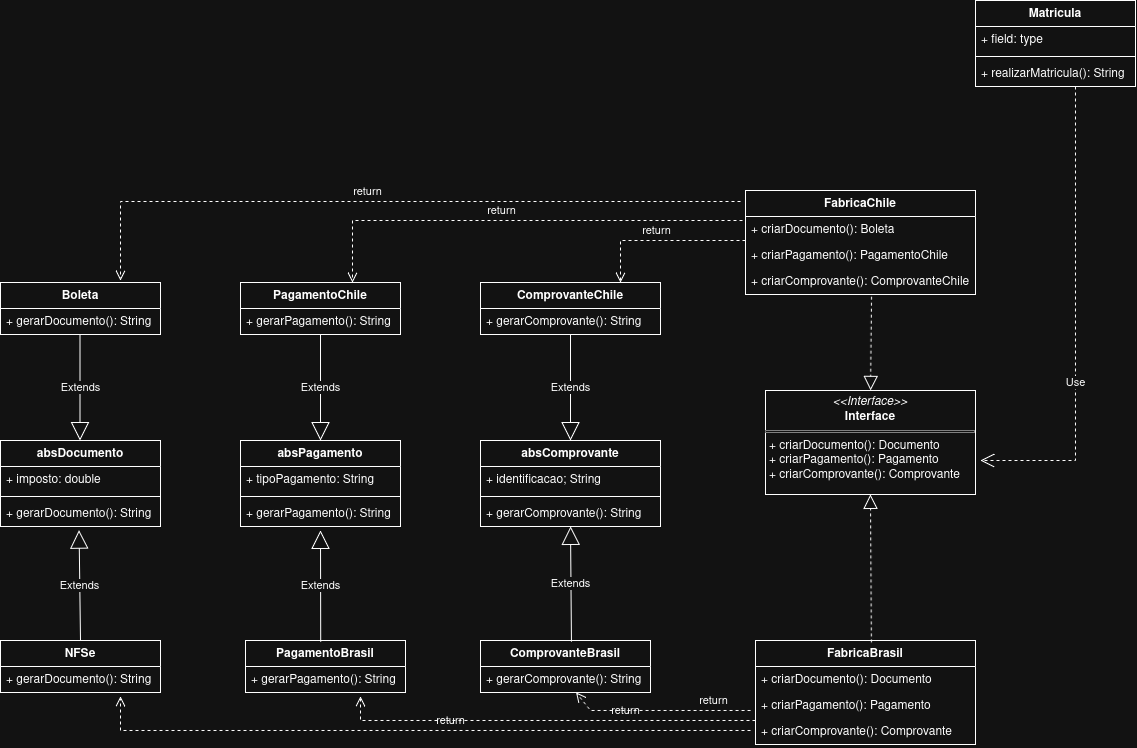

The diagram above was exported from draw.io. Its source (the exported page's mxGraphModel, read from the mxfile embedded in the PNG):
<mxGraphModel dx="1174" dy="1000" grid="1" gridSize="10" guides="1" tooltips="1" connect="1" arrows="1" fold="1" page="1" pageScale="1" pageWidth="827" pageHeight="1169" math="0" shadow="0">
  <root>
    <mxCell id="0" />
    <mxCell id="1" parent="0" />
    <mxCell id="KMnQSiE8RH11gvaNhNxu-1" parent="1" style="swimlane;fontStyle=1;align=center;verticalAlign=top;childLayout=stackLayout;horizontal=1;startSize=26;horizontalStack=0;resizeParent=1;resizeParentMax=0;resizeLast=0;collapsible=1;marginBottom=0;whiteSpace=wrap;html=1;" value="absDocumento" vertex="1">
      <mxGeometry height="86" width="160" x="160" y="560" as="geometry" />
    </mxCell>
    <mxCell id="KMnQSiE8RH11gvaNhNxu-2" parent="KMnQSiE8RH11gvaNhNxu-1" style="text;strokeColor=none;fillColor=none;align=left;verticalAlign=top;spacingLeft=4;spacingRight=4;overflow=hidden;rotatable=0;points=[[0,0.5],[1,0.5]];portConstraint=eastwest;whiteSpace=wrap;html=1;" value="+ imposto: double" vertex="1">
      <mxGeometry height="26" width="160" y="26" as="geometry" />
    </mxCell>
    <mxCell id="KMnQSiE8RH11gvaNhNxu-3" parent="KMnQSiE8RH11gvaNhNxu-1" style="line;strokeWidth=1;fillColor=none;align=left;verticalAlign=middle;spacingTop=-1;spacingLeft=3;spacingRight=3;rotatable=0;labelPosition=right;points=[];portConstraint=eastwest;strokeColor=inherit;labelPerimeter=1;" value="" vertex="1">
      <mxGeometry height="8" width="160" y="52" as="geometry" />
    </mxCell>
    <mxCell id="KMnQSiE8RH11gvaNhNxu-4" parent="KMnQSiE8RH11gvaNhNxu-1" style="text;strokeColor=none;fillColor=none;align=left;verticalAlign=top;spacingLeft=4;spacingRight=4;overflow=hidden;rotatable=0;points=[[0,0.5],[1,0.5]];portConstraint=eastwest;whiteSpace=wrap;html=1;" value="+ gerarDocumento(): String" vertex="1">
      <mxGeometry height="26" width="160" y="60" as="geometry" />
    </mxCell>
    <mxCell id="KMnQSiE8RH11gvaNhNxu-5" parent="1" style="swimlane;fontStyle=1;align=center;verticalAlign=top;childLayout=stackLayout;horizontal=1;startSize=26;horizontalStack=0;resizeParent=1;resizeParentMax=0;resizeLast=0;collapsible=1;marginBottom=0;whiteSpace=wrap;html=1;" value="absPagamento" vertex="1">
      <mxGeometry height="86" width="160" x="400" y="560" as="geometry" />
    </mxCell>
    <mxCell id="KMnQSiE8RH11gvaNhNxu-6" parent="KMnQSiE8RH11gvaNhNxu-5" style="text;strokeColor=none;fillColor=none;align=left;verticalAlign=top;spacingLeft=4;spacingRight=4;overflow=hidden;rotatable=0;points=[[0,0.5],[1,0.5]];portConstraint=eastwest;whiteSpace=wrap;html=1;" value="+ tipoPagamento: String" vertex="1">
      <mxGeometry height="26" width="160" y="26" as="geometry" />
    </mxCell>
    <mxCell id="KMnQSiE8RH11gvaNhNxu-7" parent="KMnQSiE8RH11gvaNhNxu-5" style="line;strokeWidth=1;fillColor=none;align=left;verticalAlign=middle;spacingTop=-1;spacingLeft=3;spacingRight=3;rotatable=0;labelPosition=right;points=[];portConstraint=eastwest;strokeColor=inherit;labelPerimeter=1;" value="" vertex="1">
      <mxGeometry height="8" width="160" y="52" as="geometry" />
    </mxCell>
    <mxCell id="KMnQSiE8RH11gvaNhNxu-8" parent="KMnQSiE8RH11gvaNhNxu-5" style="text;strokeColor=none;fillColor=none;align=left;verticalAlign=top;spacingLeft=4;spacingRight=4;overflow=hidden;rotatable=0;points=[[0,0.5],[1,0.5]];portConstraint=eastwest;whiteSpace=wrap;html=1;" value="+ gerarPagamento(): String" vertex="1">
      <mxGeometry height="26" width="160" y="60" as="geometry" />
    </mxCell>
    <mxCell id="KMnQSiE8RH11gvaNhNxu-9" parent="1" style="swimlane;fontStyle=1;align=center;verticalAlign=top;childLayout=stackLayout;horizontal=1;startSize=26;horizontalStack=0;resizeParent=1;resizeParentMax=0;resizeLast=0;collapsible=1;marginBottom=0;whiteSpace=wrap;html=1;" value="absComprovante" vertex="1">
      <mxGeometry height="86" width="180" x="640" y="560" as="geometry" />
    </mxCell>
    <mxCell id="KMnQSiE8RH11gvaNhNxu-10" parent="KMnQSiE8RH11gvaNhNxu-9" style="text;strokeColor=none;fillColor=none;align=left;verticalAlign=top;spacingLeft=4;spacingRight=4;overflow=hidden;rotatable=0;points=[[0,0.5],[1,0.5]];portConstraint=eastwest;whiteSpace=wrap;html=1;" value="+ identificacao; String" vertex="1">
      <mxGeometry height="26" width="180" y="26" as="geometry" />
    </mxCell>
    <mxCell id="KMnQSiE8RH11gvaNhNxu-11" parent="KMnQSiE8RH11gvaNhNxu-9" style="line;strokeWidth=1;fillColor=none;align=left;verticalAlign=middle;spacingTop=-1;spacingLeft=3;spacingRight=3;rotatable=0;labelPosition=right;points=[];portConstraint=eastwest;strokeColor=inherit;labelPerimeter=1;" value="" vertex="1">
      <mxGeometry height="8" width="180" y="52" as="geometry" />
    </mxCell>
    <mxCell id="KMnQSiE8RH11gvaNhNxu-12" parent="KMnQSiE8RH11gvaNhNxu-9" style="text;strokeColor=none;fillColor=none;align=left;verticalAlign=top;spacingLeft=4;spacingRight=4;overflow=hidden;rotatable=0;points=[[0,0.5],[1,0.5]];portConstraint=eastwest;whiteSpace=wrap;html=1;" value="+ gerarComprovante(): String" vertex="1">
      <mxGeometry height="26" width="180" y="60" as="geometry" />
    </mxCell>
    <mxCell id="KMnQSiE8RH11gvaNhNxu-19" parent="1" style="swimlane;fontStyle=1;align=center;verticalAlign=top;childLayout=stackLayout;horizontal=1;startSize=26;horizontalStack=0;resizeParent=1;resizeParentMax=0;resizeLast=0;collapsible=1;marginBottom=0;whiteSpace=wrap;html=1;" value="&lt;div&gt;FabricaBrasil&lt;/div&gt;" vertex="1">
      <mxGeometry height="104" width="220" x="915" y="760" as="geometry" />
    </mxCell>
    <mxCell id="KMnQSiE8RH11gvaNhNxu-20" parent="KMnQSiE8RH11gvaNhNxu-19" style="text;strokeColor=none;fillColor=none;align=left;verticalAlign=top;spacingLeft=4;spacingRight=4;overflow=hidden;rotatable=0;points=[[0,0.5],[1,0.5]];portConstraint=eastwest;whiteSpace=wrap;html=1;" value="+ criarDocumento(): Documento" vertex="1">
      <mxGeometry height="26" width="220" y="26" as="geometry" />
    </mxCell>
    <mxCell id="KMnQSiE8RH11gvaNhNxu-21" parent="KMnQSiE8RH11gvaNhNxu-19" style="text;strokeColor=none;fillColor=none;align=left;verticalAlign=top;spacingLeft=4;spacingRight=4;overflow=hidden;rotatable=0;points=[[0,0.5],[1,0.5]];portConstraint=eastwest;whiteSpace=wrap;html=1;" value="+ criarPagamento(): Pagamento" vertex="1">
      <mxGeometry height="26" width="220" y="52" as="geometry" />
    </mxCell>
    <mxCell id="KMnQSiE8RH11gvaNhNxu-22" parent="KMnQSiE8RH11gvaNhNxu-19" style="text;strokeColor=none;fillColor=none;align=left;verticalAlign=top;spacingLeft=4;spacingRight=4;overflow=hidden;rotatable=0;points=[[0,0.5],[1,0.5]];portConstraint=eastwest;whiteSpace=wrap;html=1;" value="+ criarComprovante(): Comprovante" vertex="1">
      <mxGeometry height="26" width="220" y="78" as="geometry" />
    </mxCell>
    <mxCell id="KMnQSiE8RH11gvaNhNxu-23" parent="1" style="swimlane;fontStyle=1;align=center;verticalAlign=top;childLayout=stackLayout;horizontal=1;startSize=26;horizontalStack=0;resizeParent=1;resizeParentMax=0;resizeLast=0;collapsible=1;marginBottom=0;whiteSpace=wrap;html=1;" value="FabricaChile" vertex="1">
      <mxGeometry height="104" width="230" x="905" y="310" as="geometry" />
    </mxCell>
    <mxCell id="KMnQSiE8RH11gvaNhNxu-24" parent="KMnQSiE8RH11gvaNhNxu-23" style="text;strokeColor=none;fillColor=none;align=left;verticalAlign=top;spacingLeft=4;spacingRight=4;overflow=hidden;rotatable=0;points=[[0,0.5],[1,0.5]];portConstraint=eastwest;whiteSpace=wrap;html=1;" value="+ criarDocumento(): Boleta" vertex="1">
      <mxGeometry height="26" width="230" y="26" as="geometry" />
    </mxCell>
    <mxCell id="KMnQSiE8RH11gvaNhNxu-25" parent="KMnQSiE8RH11gvaNhNxu-23" style="text;strokeColor=none;fillColor=none;align=left;verticalAlign=top;spacingLeft=4;spacingRight=4;overflow=hidden;rotatable=0;points=[[0,0.5],[1,0.5]];portConstraint=eastwest;whiteSpace=wrap;html=1;" value="+ criarPagamento(): PagamentoChile" vertex="1">
      <mxGeometry height="26" width="230" y="52" as="geometry" />
    </mxCell>
    <mxCell id="KMnQSiE8RH11gvaNhNxu-26" parent="KMnQSiE8RH11gvaNhNxu-23" style="text;strokeColor=none;fillColor=none;align=left;verticalAlign=top;spacingLeft=4;spacingRight=4;overflow=hidden;rotatable=0;points=[[0,0.5],[1,0.5]];portConstraint=eastwest;whiteSpace=wrap;html=1;" value="+ criarComprovante(): ComprovanteChile" vertex="1">
      <mxGeometry height="26" width="230" y="78" as="geometry" />
    </mxCell>
    <mxCell id="KMnQSiE8RH11gvaNhNxu-32" parent="1" style="swimlane;fontStyle=1;align=center;verticalAlign=top;childLayout=stackLayout;horizontal=1;startSize=26;horizontalStack=0;resizeParent=1;resizeParentMax=0;resizeLast=0;collapsible=1;marginBottom=0;whiteSpace=wrap;html=1;" value="ComprovanteBrasil" vertex="1">
      <mxGeometry height="52" width="170" x="640" y="760" as="geometry" />
    </mxCell>
    <mxCell id="KMnQSiE8RH11gvaNhNxu-35" parent="KMnQSiE8RH11gvaNhNxu-32" style="text;strokeColor=none;fillColor=none;align=left;verticalAlign=top;spacingLeft=4;spacingRight=4;overflow=hidden;rotatable=0;points=[[0,0.5],[1,0.5]];portConstraint=eastwest;whiteSpace=wrap;html=1;" value="+ gerarComprovante(): String" vertex="1">
      <mxGeometry height="26" width="170" y="26" as="geometry" />
    </mxCell>
    <mxCell id="KMnQSiE8RH11gvaNhNxu-36" parent="1" style="swimlane;fontStyle=1;align=center;verticalAlign=top;childLayout=stackLayout;horizontal=1;startSize=26;horizontalStack=0;resizeParent=1;resizeParentMax=0;resizeLast=0;collapsible=1;marginBottom=0;whiteSpace=wrap;html=1;" value="Boleta" vertex="1">
      <mxGeometry height="52" width="160" x="160" y="402" as="geometry" />
    </mxCell>
    <mxCell id="KMnQSiE8RH11gvaNhNxu-39" parent="KMnQSiE8RH11gvaNhNxu-36" style="text;strokeColor=none;fillColor=none;align=left;verticalAlign=top;spacingLeft=4;spacingRight=4;overflow=hidden;rotatable=0;points=[[0,0.5],[1,0.5]];portConstraint=eastwest;whiteSpace=wrap;html=1;" value="+ gerarDocumento(): String" vertex="1">
      <mxGeometry height="26" width="160" y="26" as="geometry" />
    </mxCell>
    <mxCell id="KMnQSiE8RH11gvaNhNxu-40" parent="1" style="swimlane;fontStyle=1;align=center;verticalAlign=top;childLayout=stackLayout;horizontal=1;startSize=26;horizontalStack=0;resizeParent=1;resizeParentMax=0;resizeLast=0;collapsible=1;marginBottom=0;whiteSpace=wrap;html=1;" value="PagamentoBrasil" vertex="1">
      <mxGeometry height="52" width="160" x="405" y="760" as="geometry" />
    </mxCell>
    <mxCell id="KMnQSiE8RH11gvaNhNxu-43" parent="KMnQSiE8RH11gvaNhNxu-40" style="text;strokeColor=none;fillColor=none;align=left;verticalAlign=top;spacingLeft=4;spacingRight=4;overflow=hidden;rotatable=0;points=[[0,0.5],[1,0.5]];portConstraint=eastwest;whiteSpace=wrap;html=1;" value="+ gerarPagamento(): String" vertex="1">
      <mxGeometry height="26" width="160" y="26" as="geometry" />
    </mxCell>
    <mxCell id="KMnQSiE8RH11gvaNhNxu-44" parent="1" style="swimlane;fontStyle=1;align=center;verticalAlign=top;childLayout=stackLayout;horizontal=1;startSize=26;horizontalStack=0;resizeParent=1;resizeParentMax=0;resizeLast=0;collapsible=1;marginBottom=0;whiteSpace=wrap;html=1;" value="NFSe" vertex="1">
      <mxGeometry height="52" width="160" x="160" y="760" as="geometry" />
    </mxCell>
    <mxCell id="KMnQSiE8RH11gvaNhNxu-45" parent="KMnQSiE8RH11gvaNhNxu-44" style="text;strokeColor=none;fillColor=none;align=left;verticalAlign=top;spacingLeft=4;spacingRight=4;overflow=hidden;rotatable=0;points=[[0,0.5],[1,0.5]];portConstraint=eastwest;whiteSpace=wrap;html=1;" value="+ gerarDocumento(): String" vertex="1">
      <mxGeometry height="26" width="160" y="26" as="geometry" />
    </mxCell>
    <mxCell id="KMnQSiE8RH11gvaNhNxu-46" parent="1" style="swimlane;fontStyle=1;align=center;verticalAlign=top;childLayout=stackLayout;horizontal=1;startSize=26;horizontalStack=0;resizeParent=1;resizeParentMax=0;resizeLast=0;collapsible=1;marginBottom=0;whiteSpace=wrap;html=1;" value="PagamentoChile" vertex="1">
      <mxGeometry height="52" width="160" x="400" y="402" as="geometry" />
    </mxCell>
    <mxCell id="KMnQSiE8RH11gvaNhNxu-47" parent="KMnQSiE8RH11gvaNhNxu-46" style="text;strokeColor=none;fillColor=none;align=left;verticalAlign=top;spacingLeft=4;spacingRight=4;overflow=hidden;rotatable=0;points=[[0,0.5],[1,0.5]];portConstraint=eastwest;whiteSpace=wrap;html=1;" value="+ gerarPagamento(): String" vertex="1">
      <mxGeometry height="26" width="160" y="26" as="geometry" />
    </mxCell>
    <mxCell id="KMnQSiE8RH11gvaNhNxu-48" parent="1" style="swimlane;fontStyle=1;align=center;verticalAlign=top;childLayout=stackLayout;horizontal=1;startSize=26;horizontalStack=0;resizeParent=1;resizeParentMax=0;resizeLast=0;collapsible=1;marginBottom=0;whiteSpace=wrap;html=1;" value="ComprovanteChile" vertex="1">
      <mxGeometry height="52" width="180" x="640" y="402" as="geometry" />
    </mxCell>
    <mxCell id="KMnQSiE8RH11gvaNhNxu-49" parent="KMnQSiE8RH11gvaNhNxu-48" style="text;strokeColor=none;fillColor=none;align=left;verticalAlign=top;spacingLeft=4;spacingRight=4;overflow=hidden;rotatable=0;points=[[0,0.5],[1,0.5]];portConstraint=eastwest;whiteSpace=wrap;html=1;" value="+ gerarComprovante(): String" vertex="1">
      <mxGeometry height="26" width="180" y="26" as="geometry" />
    </mxCell>
    <mxCell id="KMnQSiE8RH11gvaNhNxu-50" parent="1" style="swimlane;fontStyle=1;align=center;verticalAlign=top;childLayout=stackLayout;horizontal=1;startSize=26;horizontalStack=0;resizeParent=1;resizeParentMax=0;resizeLast=0;collapsible=1;marginBottom=0;whiteSpace=wrap;html=1;" value="Matricula" vertex="1">
      <mxGeometry height="86" width="160" x="1135" y="120" as="geometry" />
    </mxCell>
    <mxCell id="KMnQSiE8RH11gvaNhNxu-51" parent="KMnQSiE8RH11gvaNhNxu-50" style="text;strokeColor=none;fillColor=none;align=left;verticalAlign=top;spacingLeft=4;spacingRight=4;overflow=hidden;rotatable=0;points=[[0,0.5],[1,0.5]];portConstraint=eastwest;whiteSpace=wrap;html=1;" value="+ field: type" vertex="1">
      <mxGeometry height="26" width="160" y="26" as="geometry" />
    </mxCell>
    <mxCell id="KMnQSiE8RH11gvaNhNxu-52" parent="KMnQSiE8RH11gvaNhNxu-50" style="line;strokeWidth=1;fillColor=none;align=left;verticalAlign=middle;spacingTop=-1;spacingLeft=3;spacingRight=3;rotatable=0;labelPosition=right;points=[];portConstraint=eastwest;strokeColor=inherit;labelPerimeter=1;" value="" vertex="1">
      <mxGeometry height="8" width="160" y="52" as="geometry" />
    </mxCell>
    <mxCell id="KMnQSiE8RH11gvaNhNxu-53" parent="KMnQSiE8RH11gvaNhNxu-50" style="text;strokeColor=none;fillColor=none;align=left;verticalAlign=top;spacingLeft=4;spacingRight=4;overflow=hidden;rotatable=0;points=[[0,0.5],[1,0.5]];portConstraint=eastwest;whiteSpace=wrap;html=1;" value="+ realizarMatricula(): String" vertex="1">
      <mxGeometry height="26" width="160" y="60" as="geometry" />
    </mxCell>
    <mxCell id="KMnQSiE8RH11gvaNhNxu-54" edge="1" parent="1" source="KMnQSiE8RH11gvaNhNxu-40" style="endArrow=block;endSize=16;endFill=0;html=1;rounded=0;defaultLabelBackgroundColor=gap;exitX=0.47;exitY=0.022;exitDx=0;exitDy=0;exitPerimeter=0;" value="Extends">
      <mxGeometry relative="1" width="160" as="geometry">
        <mxPoint x="600" y="730" as="sourcePoint" />
        <mxPoint x="480" y="650" as="targetPoint" />
      </mxGeometry>
    </mxCell>
    <mxCell id="KMnQSiE8RH11gvaNhNxu-55" edge="1" parent="1" source="KMnQSiE8RH11gvaNhNxu-44" style="endArrow=block;endSize=16;endFill=0;html=1;rounded=0;defaultLabelBackgroundColor=gap;exitX=0.5;exitY=0;exitDx=0;exitDy=0;entryX=0.491;entryY=1.135;entryDx=0;entryDy=0;entryPerimeter=0;" target="KMnQSiE8RH11gvaNhNxu-4" value="Extends">
      <mxGeometry relative="1" width="160" as="geometry">
        <mxPoint x="240" y="801" as="sourcePoint" />
        <mxPoint x="240" y="690" as="targetPoint" />
      </mxGeometry>
    </mxCell>
    <mxCell id="KMnQSiE8RH11gvaNhNxu-56" edge="1" parent="1" source="KMnQSiE8RH11gvaNhNxu-32" style="endArrow=block;endSize=16;endFill=0;html=1;rounded=0;defaultLabelBackgroundColor=gap;exitX=0.535;exitY=0.022;exitDx=0;exitDy=0;entryX=0.5;entryY=1;entryDx=0;entryDy=0;exitPerimeter=0;" target="KMnQSiE8RH11gvaNhNxu-9" value="Extends">
      <mxGeometry relative="1" width="160" as="geometry">
        <mxPoint x="731" y="800" as="sourcePoint" />
        <mxPoint x="730" y="690" as="targetPoint" />
      </mxGeometry>
    </mxCell>
    <mxCell id="KMnQSiE8RH11gvaNhNxu-57" edge="1" parent="1" source="KMnQSiE8RH11gvaNhNxu-48" style="endArrow=block;endSize=16;endFill=0;html=1;rounded=0;defaultLabelBackgroundColor=gap;exitX=0.5;exitY=1;exitDx=0;exitDy=0;entryX=0.5;entryY=0;entryDx=0;entryDy=0;" target="KMnQSiE8RH11gvaNhNxu-9" value="Extends">
      <mxGeometry relative="1" width="160" as="geometry">
        <mxPoint x="741" y="600" as="sourcePoint" />
        <mxPoint x="740" y="490" as="targetPoint" />
      </mxGeometry>
    </mxCell>
    <mxCell id="KMnQSiE8RH11gvaNhNxu-58" edge="1" parent="1" source="KMnQSiE8RH11gvaNhNxu-46" style="endArrow=block;endSize=16;endFill=0;html=1;rounded=0;defaultLabelBackgroundColor=gap;exitX=0.5;exitY=1;exitDx=0;exitDy=0;entryX=0.5;entryY=0;entryDx=0;entryDy=0;" target="KMnQSiE8RH11gvaNhNxu-5" value="Extends">
      <mxGeometry relative="1" width="160" as="geometry">
        <mxPoint x="511" y="600" as="sourcePoint" />
        <mxPoint x="510" y="490" as="targetPoint" />
      </mxGeometry>
    </mxCell>
    <mxCell id="KMnQSiE8RH11gvaNhNxu-59" edge="1" parent="1" style="endArrow=block;endSize=16;endFill=0;html=1;rounded=0;defaultLabelBackgroundColor=gap;exitX=0.5;exitY=1;exitDx=0;exitDy=0;entryX=0.5;entryY=0;entryDx=0;entryDy=0;" value="Extends">
      <mxGeometry relative="1" width="160" as="geometry">
        <mxPoint x="239.5" y="454" as="sourcePoint" />
        <mxPoint x="239.5" y="560" as="targetPoint" />
      </mxGeometry>
    </mxCell>
    <mxCell id="KMnQSiE8RH11gvaNhNxu-60" parent="1" style="verticalAlign=top;align=left;overflow=fill;html=1;whiteSpace=wrap;" value="&lt;p style=&quot;margin:0px;margin-top:4px;text-align:center;&quot;&gt;&lt;i&gt;&amp;lt;&amp;lt;Interface&amp;gt;&amp;gt;&lt;/i&gt;&lt;br&gt;&lt;b&gt;Interface&lt;/b&gt;&lt;/p&gt;&lt;hr size=&quot;1&quot; style=&quot;border-style:solid;&quot;&gt;&lt;p style=&quot;margin:0px;margin-left:4px;&quot;&gt;+ criarDocumento(): Documento&lt;/p&gt;&lt;p style=&quot;margin:0px;margin-left:4px;&quot;&gt;+ criarPagamento(): Pagamento&lt;/p&gt;&lt;p style=&quot;margin:0px;margin-left:4px;&quot;&gt;+ criarComprovante(): Comprovante&lt;/p&gt;" vertex="1">
      <mxGeometry height="104" width="210" x="925" y="510" as="geometry" />
    </mxCell>
    <mxCell id="KMnQSiE8RH11gvaNhNxu-61" edge="1" parent="1" source="KMnQSiE8RH11gvaNhNxu-26" style="endArrow=block;dashed=1;endFill=0;endSize=12;html=1;rounded=0;defaultLabelBackgroundColor=gap;exitX=0.548;exitY=1.083;exitDx=0;exitDy=0;exitPerimeter=0;entryX=0.5;entryY=0;entryDx=0;entryDy=0;" target="KMnQSiE8RH11gvaNhNxu-60" value="">
      <mxGeometry relative="1" width="160" as="geometry">
        <mxPoint x="840" y="620" as="sourcePoint" />
        <mxPoint x="1000" y="620" as="targetPoint" />
      </mxGeometry>
    </mxCell>
    <mxCell id="KMnQSiE8RH11gvaNhNxu-64" edge="1" parent="1" source="KMnQSiE8RH11gvaNhNxu-19" style="endArrow=block;dashed=1;endFill=0;endSize=12;html=1;rounded=0;defaultLabelBackgroundColor=gap;exitX=0.527;exitY=0.019;exitDx=0;exitDy=0;exitPerimeter=0;entryX=0.5;entryY=1;entryDx=0;entryDy=0;" target="KMnQSiE8RH11gvaNhNxu-60" value="">
      <mxGeometry relative="1" width="160" as="geometry">
        <mxPoint x="1011" y="700" as="sourcePoint" />
        <mxPoint x="1010" y="794" as="targetPoint" />
      </mxGeometry>
    </mxCell>
    <mxCell id="KMnQSiE8RH11gvaNhNxu-67" edge="1" parent="1" style="html=1;verticalAlign=bottom;endArrow=open;dashed=1;endSize=8;edgeStyle=sequenceEdgeStyle;libavoidRouting=0;curved=0;rounded=0;defaultLabelBackgroundColor=gap;" target="KMnQSiE8RH11gvaNhNxu-35" value="return">
      <mxGeometry relative="1" x="-0.5959" as="geometry">
        <Array as="points">
          <mxPoint x="750" y="830" />
        </Array>
        <mxPoint x="910" y="830" as="sourcePoint" />
        <mxPoint x="750" y="820" as="targetPoint" />
      </mxGeometry>
    </mxCell>
    <mxCell id="KMnQSiE8RH11gvaNhNxu-68" edge="1" parent="1" style="html=1;verticalAlign=bottom;endArrow=open;dashed=1;endSize=8;edgeStyle=sequenceEdgeStyle;libavoidRouting=0;curved=0;rounded=0;defaultLabelBackgroundColor=gap;" value="return">
      <mxGeometry relative="1" x="0.0672" as="geometry">
        <Array as="points">
          <mxPoint x="280" y="321" />
        </Array>
        <mxPoint x="900" y="321" as="sourcePoint" />
        <mxPoint x="280" y="400" as="targetPoint" />
      </mxGeometry>
    </mxCell>
    <mxCell id="KMnQSiE8RH11gvaNhNxu-69" edge="1" parent="1" style="html=1;verticalAlign=bottom;endArrow=open;dashed=1;endSize=8;edgeStyle=sequenceEdgeStyle;libavoidRouting=0;curved=0;rounded=0;defaultLabelBackgroundColor=gap;" value="return">
      <mxGeometry relative="1" x="0.0672" as="geometry">
        <Array as="points">
          <mxPoint x="512" y="340" />
        </Array>
        <mxPoint x="902" y="340" as="sourcePoint" />
        <mxPoint x="512" y="402" as="targetPoint" />
      </mxGeometry>
    </mxCell>
    <mxCell id="KMnQSiE8RH11gvaNhNxu-70" edge="1" parent="1" source="KMnQSiE8RH11gvaNhNxu-23" style="html=1;verticalAlign=bottom;endArrow=open;dashed=1;endSize=8;edgeStyle=sequenceEdgeStyle;libavoidRouting=0;curved=0;rounded=0;defaultLabelBackgroundColor=gap;exitX=0;exitY=0.5;exitDx=0;exitDy=-2.0000000000001137;" value="return">
      <mxGeometry relative="1" x="0.0672" as="geometry">
        <Array as="points">
          <mxPoint x="780" y="360" />
        </Array>
        <mxPoint x="1170" y="340" as="sourcePoint" />
        <mxPoint x="780" y="402" as="targetPoint" />
      </mxGeometry>
    </mxCell>
    <mxCell id="KMnQSiE8RH11gvaNhNxu-72" edge="1" parent="1" source="KMnQSiE8RH11gvaNhNxu-19" style="html=1;verticalAlign=bottom;endArrow=open;dashed=1;endSize=8;edgeStyle=sequenceEdgeStyle;libavoidRouting=0;curved=0;rounded=0;defaultLabelBackgroundColor=gap;exitX=0;exitY=0.75;exitDx=0;exitDy=2.0000000000002274;" value="return">
      <mxGeometry relative="1" x="-0.3783" as="geometry">
        <Array as="points">
          <mxPoint x="520" y="840" />
        </Array>
        <mxPoint x="935" y="884" as="sourcePoint" />
        <mxPoint x="520" y="816" as="targetPoint" />
      </mxGeometry>
    </mxCell>
    <mxCell id="KMnQSiE8RH11gvaNhNxu-73" edge="1" parent="1" style="html=1;verticalAlign=bottom;endArrow=open;dashed=1;endSize=8;edgeStyle=sequenceEdgeStyle;libavoidRouting=0;curved=0;rounded=0;defaultLabelBackgroundColor=gap;" value="return">
      <mxGeometry relative="1" x="-0.0956" as="geometry">
        <Array as="points">
          <mxPoint x="280" y="850" />
        </Array>
        <mxPoint x="910" y="850" as="sourcePoint" />
        <mxPoint x="280" y="816" as="targetPoint" />
      </mxGeometry>
    </mxCell>
    <mxCell id="KMnQSiE8RH11gvaNhNxu-75" edge="1" parent="1" style="endArrow=open;endSize=12;dashed=1;html=1;rounded=0;defaultLabelBackgroundColor=gap;" value="Use">
      <mxGeometry relative="1" width="160" x="0.2628" as="geometry">
        <Array as="points">
          <mxPoint x="1235" y="580" />
        </Array>
        <mxPoint x="1235" y="206" as="sourcePoint" />
        <mxPoint x="1140" y="580" as="targetPoint" />
      </mxGeometry>
    </mxCell>
  </root>
</mxGraphModel>